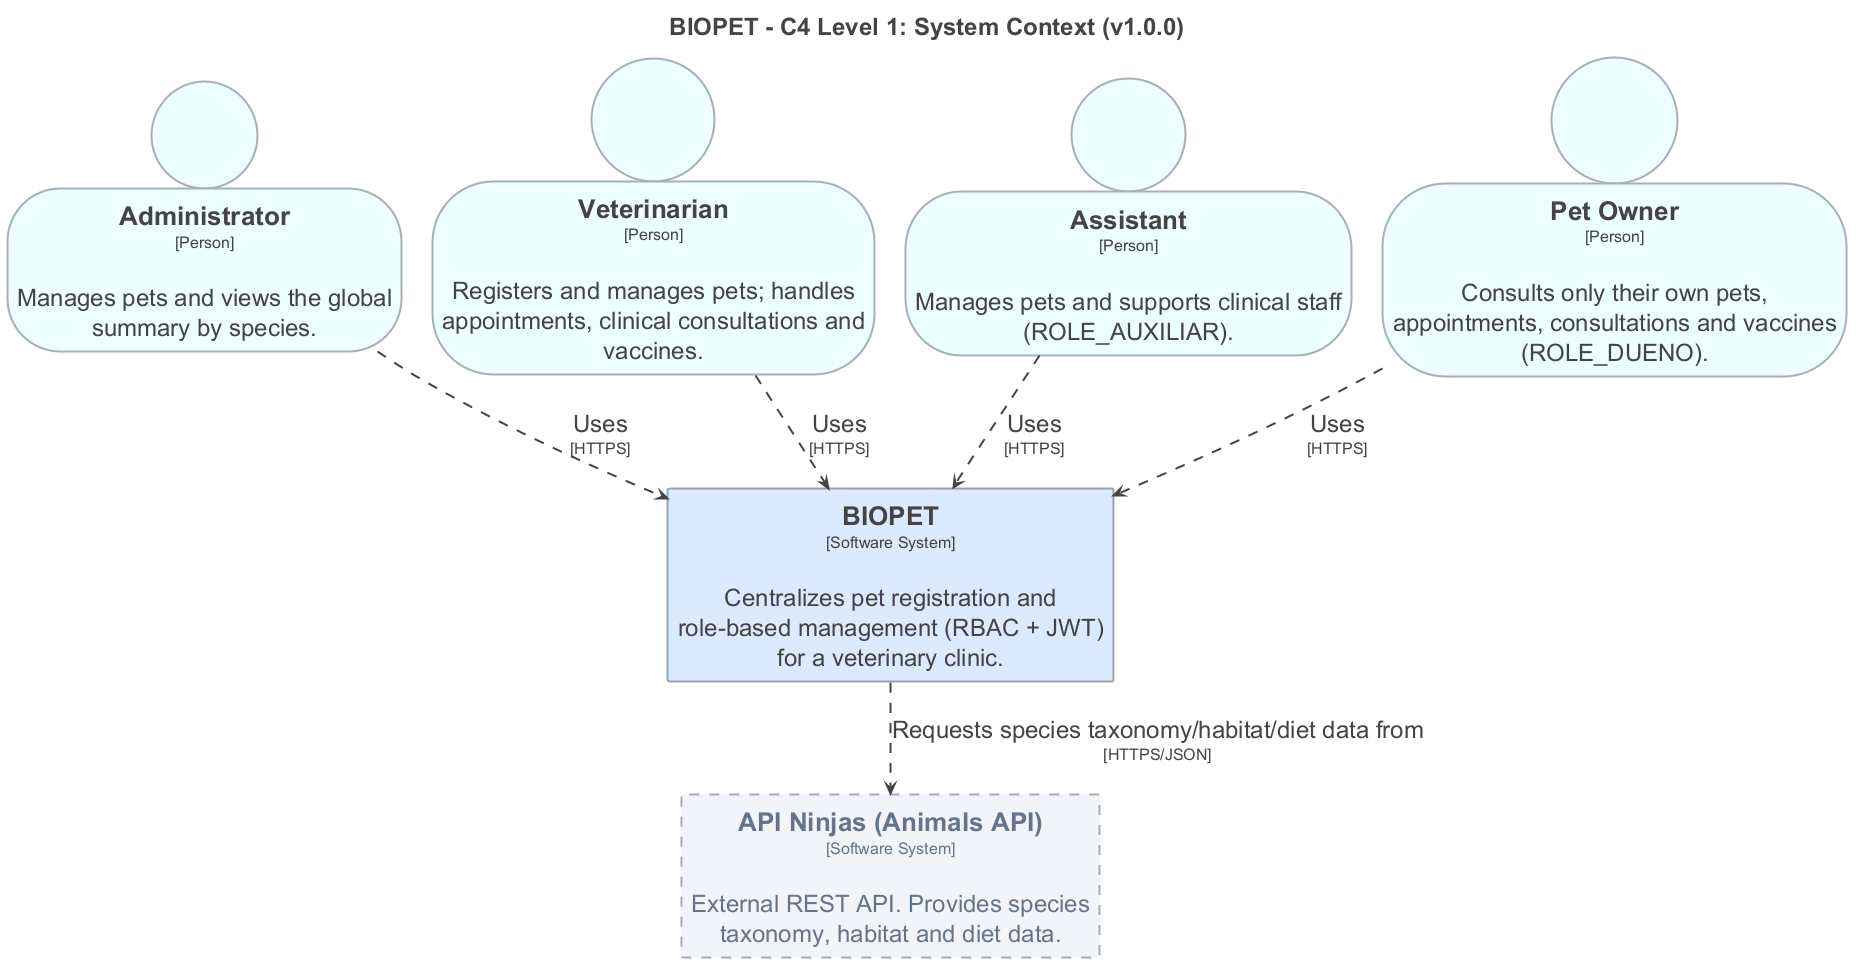

The diagram above was rendered by PlantUML. Its source (embedded in the PNG):
@startuml
title <size:24>BIOPET - C4 Level 1: System Context (v1.0.0)</size>

set separator none
top to bottom direction
skinparam ranksep 60
skinparam nodesep 30
hide stereotype

<style>
  root {
    BackgroundColor: #ffffff;
    FontColor: #444444;
  }
  // Element,Person
  .Element-RWxlbWVudCxQZXJzb24= {
    BackgroundColor: #ecfeff;
    LineColor: #a5b1b2;
    LineStyle: 0;
    LineThickness: 2;
    FontColor: #444444;
    FontSize: 24;
    HorizontalAlignment: center;
    Shadowing: 0;
    MaximumWidth: 450;
  }
  // Element,Software System
  .Element-RWxlbWVudCxTb2Z0d2FyZSBTeXN0ZW0= {
    BackgroundColor: #dbeafe;
    LineColor: #99a3b1;
    LineStyle: 0;
    LineThickness: 2;
    FontColor: #444444;
    FontSize: 24;
    HorizontalAlignment: center;
    Shadowing: 0;
    MaximumWidth: 450;
  }
  // Element,Software System,External System
  .Element-RWxlbWVudCxTb2Z0d2FyZSBTeXN0ZW0sRXh0ZXJuYWwgU3lzdGVt {
    BackgroundColor: #f1f5f9;
    LineColor: #a8abae;
    LineStyle: 10-10;
    LineThickness: 2;
    FontColor: #64748b;
    FontSize: 24;
    HorizontalAlignment: center;
    Shadowing: 0;
    MaximumWidth: 450;
  }
  // Relationship
  .Relationship-UmVsYXRpb25zaGlw {
    LineThickness: 2;
    LineStyle: 10-10;
    LineColor: #444444;
    FontColor: #444444;
    FontSize: 24;
  }
</style>

person "==Administrator\n<size:16>[Person]</size>\n\nManages pets and views the global summary by species." <<Element-RWxlbWVudCxQZXJzb24=>> as Administrator
person "==Veterinarian\n<size:16>[Person]</size>\n\nRegisters and manages pets; handles appointments, clinical consultations and vaccines." <<Element-RWxlbWVudCxQZXJzb24=>> as Veterinarian
person "==Assistant\n<size:16>[Person]</size>\n\nManages pets and supports clinical staff (ROLE_AUXILIAR)." <<Element-RWxlbWVudCxQZXJzb24=>> as Assistant
person "==Pet Owner\n<size:16>[Person]</size>\n\nConsults only their own pets, appointments, consultations and vaccines (ROLE_DUENO)." <<Element-RWxlbWVudCxQZXJzb24=>> as PetOwner
rectangle "==API Ninjas (Animals API)\n<size:16>[Software System]</size>\n\nExternal REST API. Provides species taxonomy, habitat and diet data." <<Element-RWxlbWVudCxTb2Z0d2FyZSBTeXN0ZW0sRXh0ZXJuYWwgU3lzdGVt>> as APINinjasAnimalsAPI
rectangle "==BIOPET\n<size:16>[Software System]</size>\n\nCentralizes pet registration and role-based management (RBAC + JWT) for a veterinary clinic." <<Element-RWxlbWVudCxTb2Z0d2FyZSBTeXN0ZW0=>> as BIOPET

Administrator --> BIOPET <<Relationship-UmVsYXRpb25zaGlw>> : "Uses\n<size:16>[HTTPS]</size>"
Veterinarian --> BIOPET <<Relationship-UmVsYXRpb25zaGlw>> : "Uses\n<size:16>[HTTPS]</size>"
Assistant --> BIOPET <<Relationship-UmVsYXRpb25zaGlw>> : "Uses\n<size:16>[HTTPS]</size>"
PetOwner --> BIOPET <<Relationship-UmVsYXRpb25zaGlw>> : "Uses\n<size:16>[HTTPS]</size>"
BIOPET --> APINinjasAnimalsAPI <<Relationship-UmVsYXRpb25zaGlw>> : "Requests species taxonomy/habitat/diet data from\n<size:16>[HTTPS/JSON]</size>"

@enduml